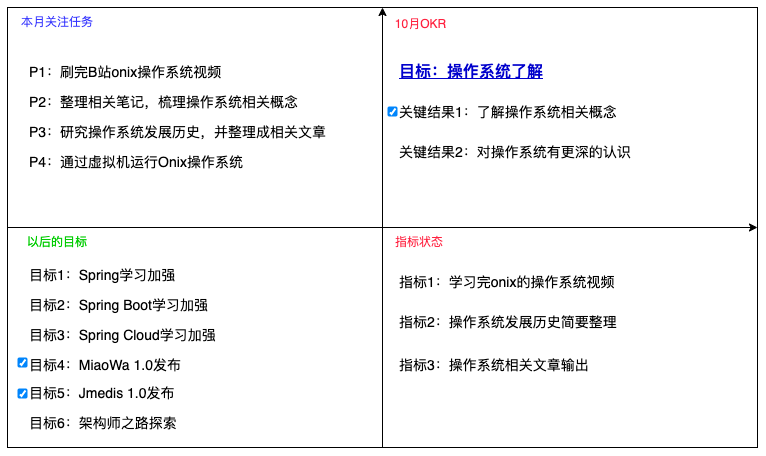

The diagram above was exported from draw.io. Its source (the exported page's mxGraphModel, read from the mxfile embedded in the PNG):
<mxGraphModel dx="870" dy="605" grid="1" gridSize="10" guides="1" tooltips="1" connect="1" arrows="1" fold="1" page="1" pageScale="1" pageWidth="827" pageHeight="1169" math="0" shadow="0">
  <root>
    <mxCell id="0" />
    <mxCell id="1" parent="0" />
    <mxCell id="2" value="" style="rounded=0;whiteSpace=wrap;html=1;" parent="1" vertex="1">
      <mxGeometry x="40" y="70" width="750" height="440" as="geometry" />
    </mxCell>
    <mxCell id="3" value="" style="endArrow=classic;html=1;exitX=0;exitY=0.5;exitDx=0;exitDy=0;entryX=1;entryY=0.5;entryDx=0;entryDy=0;endFill=1;" parent="1" source="2" target="2" edge="1">
      <mxGeometry width="50" height="50" relative="1" as="geometry">
        <mxPoint x="450" y="380" as="sourcePoint" />
        <mxPoint x="500" y="330" as="targetPoint" />
      </mxGeometry>
    </mxCell>
    <mxCell id="4" value="" style="endArrow=classic;html=1;entryX=0.5;entryY=0;entryDx=0;entryDy=0;exitX=0.5;exitY=1;exitDx=0;exitDy=0;endFill=1;" parent="1" source="2" target="2" edge="1">
      <mxGeometry width="50" height="50" relative="1" as="geometry">
        <mxPoint x="450" y="380" as="sourcePoint" />
        <mxPoint x="500" y="330" as="targetPoint" />
      </mxGeometry>
    </mxCell>
    <mxCell id="5" value="10月OKR" style="text;html=1;strokeColor=none;fillColor=none;align=center;verticalAlign=middle;whiteSpace=wrap;rounded=0;fontColor=#FF213F;" parent="1" vertex="1">
      <mxGeometry x="417" y="72" width="73" height="30" as="geometry" />
    </mxCell>
    <mxCell id="6" value="本月关注任务" style="text;html=1;strokeColor=none;fillColor=none;align=center;verticalAlign=middle;whiteSpace=wrap;rounded=0;fontColor=#3333FF;" parent="1" vertex="1">
      <mxGeometry x="40" y="70" width="100" height="30" as="geometry" />
    </mxCell>
    <mxCell id="7" value="以后的目标" style="text;html=1;strokeColor=none;fillColor=none;align=center;verticalAlign=middle;whiteSpace=wrap;rounded=0;fontColor=#00CC00;" parent="1" vertex="1">
      <mxGeometry x="40" y="290" width="100" height="30" as="geometry" />
    </mxCell>
    <mxCell id="8" value="指标状态" style="text;html=1;strokeColor=none;fillColor=none;align=center;verticalAlign=middle;whiteSpace=wrap;rounded=0;fontColor=#FF213F;" parent="1" vertex="1">
      <mxGeometry x="414" y="290" width="76" height="30" as="geometry" />
    </mxCell>
    <mxCell id="9" value="目标：操作系统了解" style="text;html=1;strokeColor=none;fillColor=none;align=left;verticalAlign=middle;whiteSpace=wrap;rounded=0;fontColor=#0000CC;fontSize=16;fontStyle=5" parent="1" vertex="1">
      <mxGeometry x="430" y="120" width="270" height="30" as="geometry" />
    </mxCell>
    <mxCell id="10" value="关键结果1：了解操作系统相关概念" style="text;html=1;strokeColor=none;fillColor=none;align=left;verticalAlign=middle;whiteSpace=wrap;rounded=0;fontSize=14;fontColor=#000000;" parent="1" vertex="1">
      <mxGeometry x="430" y="160" width="290" height="30" as="geometry" />
    </mxCell>
    <mxCell id="11" value="关键结果2：对操作系统有更深的认识" style="text;html=1;strokeColor=none;fillColor=none;align=left;verticalAlign=middle;whiteSpace=wrap;rounded=0;fontSize=14;fontColor=#000000;" parent="1" vertex="1">
      <mxGeometry x="430" y="200" width="290" height="30" as="geometry" />
    </mxCell>
    <mxCell id="12" value="P1：刷完B站onix操作系统视频" style="text;html=1;strokeColor=none;fillColor=none;align=left;verticalAlign=middle;whiteSpace=wrap;rounded=0;fontSize=14;fontColor=#000000;" parent="1" vertex="1">
      <mxGeometry x="60" y="120" width="290" height="30" as="geometry" />
    </mxCell>
    <mxCell id="13" value="P2：整理相关笔记，梳理操作系统相关概念" style="text;html=1;strokeColor=none;fillColor=none;align=left;verticalAlign=middle;whiteSpace=wrap;rounded=0;fontSize=14;fontColor=#000000;" parent="1" vertex="1">
      <mxGeometry x="60" y="150" width="290" height="30" as="geometry" />
    </mxCell>
    <mxCell id="14" value="P3：研究操作系统发展历史，并整理成相关文章" style="text;html=1;strokeColor=none;fillColor=none;align=left;verticalAlign=middle;whiteSpace=wrap;rounded=0;fontSize=14;fontColor=#000000;" parent="1" vertex="1">
      <mxGeometry x="60" y="180" width="320" height="30" as="geometry" />
    </mxCell>
    <mxCell id="15" value="P4：通过虚拟机运行Onix操作系统" style="text;html=1;strokeColor=none;fillColor=none;align=left;verticalAlign=middle;whiteSpace=wrap;rounded=0;fontSize=14;fontColor=#000000;" parent="1" vertex="1">
      <mxGeometry x="60" y="210" width="320" height="30" as="geometry" />
    </mxCell>
    <mxCell id="16" value="目标1：Spring学习加强" style="text;html=1;strokeColor=none;fillColor=none;align=left;verticalAlign=middle;whiteSpace=wrap;rounded=0;fontSize=14;fontColor=#000000;" parent="1" vertex="1">
      <mxGeometry x="60" y="323" width="290" height="30" as="geometry" />
    </mxCell>
    <mxCell id="17" value="目标2：Spring Boot学习加强" style="text;html=1;strokeColor=none;fillColor=none;align=left;verticalAlign=middle;whiteSpace=wrap;rounded=0;fontSize=14;fontColor=#000000;" parent="1" vertex="1">
      <mxGeometry x="60" y="353" width="290" height="30" as="geometry" />
    </mxCell>
    <mxCell id="18" value="目标3：Spring Cloud学习加强" style="text;html=1;strokeColor=none;fillColor=none;align=left;verticalAlign=middle;whiteSpace=wrap;rounded=0;fontSize=14;fontColor=#000000;" parent="1" vertex="1">
      <mxGeometry x="60" y="383" width="290" height="30" as="geometry" />
    </mxCell>
    <mxCell id="19" value="目标4：MiaoWa 1.0发布" style="text;html=1;strokeColor=none;fillColor=none;align=left;verticalAlign=middle;whiteSpace=wrap;rounded=0;fontSize=14;fontColor=#000000;" parent="1" vertex="1">
      <mxGeometry x="60" y="413" width="290" height="30" as="geometry" />
    </mxCell>
    <mxCell id="20" value="目标5：Jmedis 1.0发布" style="text;html=1;strokeColor=none;fillColor=none;align=left;verticalAlign=middle;whiteSpace=wrap;rounded=0;fontSize=14;fontColor=#000000;" parent="1" vertex="1">
      <mxGeometry x="60" y="441" width="290" height="30" as="geometry" />
    </mxCell>
    <mxCell id="21" value="目标6：架构师之路探索" style="text;html=1;strokeColor=none;fillColor=none;align=left;verticalAlign=middle;whiteSpace=wrap;rounded=0;fontSize=14;fontColor=#000000;" parent="1" vertex="1">
      <mxGeometry x="60" y="471" width="290" height="30" as="geometry" />
    </mxCell>
    <mxCell id="22" value="指标1：学习完onix的操作系统视频" style="text;html=1;strokeColor=none;fillColor=none;align=left;verticalAlign=middle;whiteSpace=wrap;rounded=0;fontSize=14;fontColor=#000000;" parent="1" vertex="1">
      <mxGeometry x="430" y="330" width="290" height="30" as="geometry" />
    </mxCell>
    <mxCell id="23" value="指标2：操作系统发展历史简要整理" style="text;html=1;strokeColor=none;fillColor=none;align=left;verticalAlign=middle;whiteSpace=wrap;rounded=0;fontSize=14;fontColor=#000000;" parent="1" vertex="1">
      <mxGeometry x="430" y="370" width="290" height="30" as="geometry" />
    </mxCell>
    <mxCell id="24" value="指标3：操作系统相关文章输出" style="text;html=1;strokeColor=none;fillColor=none;align=left;verticalAlign=middle;whiteSpace=wrap;rounded=0;fontSize=14;fontColor=#000000;" parent="1" vertex="1">
      <mxGeometry x="430" y="413" width="290" height="30" as="geometry" />
    </mxCell>
    <mxCell id="25" value="" style="html=1;shadow=0;dashed=0;shape=mxgraph.bootstrap.checkbox2;labelPosition=right;verticalLabelPosition=middle;align=left;verticalAlign=middle;gradientColor=#DEDEDE;fillColor=#EDEDED;checked=1;spacing=5;checkedFill=#0085FC;checkedStroke=#ffffff;sketch=0;" vertex="1" parent="1">
      <mxGeometry x="420" y="169" width="10" height="10" as="geometry" />
    </mxCell>
    <mxCell id="26" value="" style="html=1;shadow=0;dashed=0;shape=mxgraph.bootstrap.checkbox2;labelPosition=right;verticalLabelPosition=middle;align=left;verticalAlign=middle;gradientColor=#DEDEDE;fillColor=#EDEDED;checked=1;spacing=5;checkedFill=#0085FC;checkedStroke=#ffffff;sketch=0;" vertex="1" parent="1">
      <mxGeometry x="50" y="420" width="10" height="10" as="geometry" />
    </mxCell>
    <mxCell id="27" value="" style="html=1;shadow=0;dashed=0;shape=mxgraph.bootstrap.checkbox2;labelPosition=right;verticalLabelPosition=middle;align=left;verticalAlign=middle;gradientColor=#DEDEDE;fillColor=#EDEDED;checked=1;spacing=5;checkedFill=#0085FC;checkedStroke=#ffffff;sketch=0;" vertex="1" parent="1">
      <mxGeometry x="50" y="451" width="10" height="10" as="geometry" />
    </mxCell>
  </root>
</mxGraphModel>